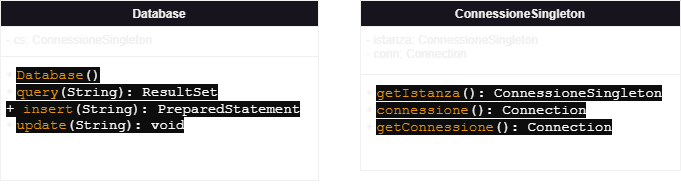

The diagram above was exported from draw.io. Its source (the exported page's mxGraphModel, read from the mxfile embedded in the PNG):
<mxGraphModel dx="1154" dy="582" grid="1" gridSize="10" guides="1" tooltips="1" connect="1" arrows="1" fold="1" page="1" pageScale="1" pageWidth="850" pageHeight="1100" background="none" math="0" shadow="0">
  <root>
    <mxCell id="0" />
    <mxCell id="1" parent="0" />
    <mxCell id="v2OrSXu4VAGIStOmgPeg-5" value="Database" style="swimlane;fontStyle=1;align=center;verticalAlign=top;childLayout=stackLayout;horizontal=1;startSize=26;horizontalStack=0;resizeParent=1;resizeParentMax=0;resizeLast=0;collapsible=1;marginBottom=0;whiteSpace=wrap;html=1;" vertex="1" parent="1">
      <mxGeometry x="70" y="330" width="318" height="180" as="geometry" />
    </mxCell>
    <mxCell id="v2OrSXu4VAGIStOmgPeg-6" value="- cs: ConnessioneSingleton " style="text;strokeColor=none;fillColor=none;align=left;verticalAlign=top;spacingLeft=4;spacingRight=4;overflow=hidden;rotatable=0;points=[[0,0.5],[1,0.5]];portConstraint=eastwest;whiteSpace=wrap;html=1;" vertex="1" parent="v2OrSXu4VAGIStOmgPeg-5">
      <mxGeometry y="26" width="318" height="26" as="geometry" />
    </mxCell>
    <mxCell id="v2OrSXu4VAGIStOmgPeg-7" value="" style="line;strokeWidth=1;fillColor=none;align=left;verticalAlign=middle;spacingTop=-1;spacingLeft=3;spacingRight=3;rotatable=0;labelPosition=right;points=[];portConstraint=eastwest;strokeColor=inherit;" vertex="1" parent="v2OrSXu4VAGIStOmgPeg-5">
      <mxGeometry y="52" width="318" height="8" as="geometry" />
    </mxCell>
    <mxCell id="v2OrSXu4VAGIStOmgPeg-8" value=" + &lt;span style=&quot;border: 0px solid rgb(227, 227, 227); box-sizing: border-box; --tw-border-spacing-x: 0; --tw-border-spacing-y: 0; --tw-translate-x: 0; --tw-translate-y: 0; --tw-rotate: 0; --tw-skew-x: 0; --tw-skew-y: 0; --tw-scale-x: 1; --tw-scale-y: 1; --tw-pan-x: ; --tw-pan-y: ; --tw-pinch-zoom: ; --tw-scroll-snap-strictness: proximity; --tw-gradient-from-position: ; --tw-gradient-via-position: ; --tw-gradient-to-position: ; --tw-ordinal: ; --tw-slashed-zero: ; --tw-numeric-figure: ; --tw-numeric-spacing: ; --tw-numeric-fraction: ; --tw-ring-inset: ; --tw-ring-offset-width: 0px; --tw-ring-offset-color: #fff; --tw-ring-color: rgba(69,89,164,.5); --tw-ring-offset-shadow: 0 0 transparent; --tw-ring-shadow: 0 0 transparent; --tw-shadow: 0 0 transparent; --tw-shadow-colored: 0 0 transparent; --tw-blur: ; --tw-brightness: ; --tw-contrast: ; --tw-grayscale: ; --tw-hue-rotate: ; --tw-invert: ; --tw-saturate: ; --tw-sepia: ; --tw-drop-shadow: ; --tw-backdrop-blur: ; --tw-backdrop-brightness: ; --tw-backdrop-contrast: ; --tw-backdrop-grayscale: ; --tw-backdrop-hue-rotate: ; --tw-backdrop-invert: ; --tw-backdrop-opacity: ; --tw-backdrop-saturate: ; --tw-backdrop-sepia: ; color: rgb(233, 149, 12); font-family: &amp;quot;Söhne Mono&amp;quot;, Monaco, &amp;quot;Andale Mono&amp;quot;, &amp;quot;Ubuntu Mono&amp;quot;, monospace; font-size: 14px; background-color: rgb(13, 13, 13);&quot; class=&quot;hljs-built_in&quot;&gt;Database&lt;/span&gt;&lt;span style=&quot;color: rgb(255, 255, 255); font-family: &amp;quot;Söhne Mono&amp;quot;, Monaco, &amp;quot;Andale Mono&amp;quot;, &amp;quot;Ubuntu Mono&amp;quot;, monospace; font-size: 14px; background-color: rgb(13, 13, 13);&quot;&gt;() &lt;/span&gt;&lt;br&gt; + &lt;span style=&quot;border: 0px solid rgb(227, 227, 227); box-sizing: border-box; --tw-border-spacing-x: 0; --tw-border-spacing-y: 0; --tw-translate-x: 0; --tw-translate-y: 0; --tw-rotate: 0; --tw-skew-x: 0; --tw-skew-y: 0; --tw-scale-x: 1; --tw-scale-y: 1; --tw-pan-x: ; --tw-pan-y: ; --tw-pinch-zoom: ; --tw-scroll-snap-strictness: proximity; --tw-gradient-from-position: ; --tw-gradient-via-position: ; --tw-gradient-to-position: ; --tw-ordinal: ; --tw-slashed-zero: ; --tw-numeric-figure: ; --tw-numeric-spacing: ; --tw-numeric-fraction: ; --tw-ring-inset: ; --tw-ring-offset-width: 0px; --tw-ring-offset-color: #fff; --tw-ring-color: rgba(69,89,164,.5); --tw-ring-offset-shadow: 0 0 transparent; --tw-ring-shadow: 0 0 transparent; --tw-shadow: 0 0 transparent; --tw-shadow-colored: 0 0 transparent; --tw-blur: ; --tw-brightness: ; --tw-contrast: ; --tw-grayscale: ; --tw-hue-rotate: ; --tw-invert: ; --tw-saturate: ; --tw-sepia: ; --tw-drop-shadow: ; --tw-backdrop-blur: ; --tw-backdrop-brightness: ; --tw-backdrop-contrast: ; --tw-backdrop-grayscale: ; --tw-backdrop-hue-rotate: ; --tw-backdrop-invert: ; --tw-backdrop-opacity: ; --tw-backdrop-saturate: ; --tw-backdrop-sepia: ; color: rgb(233, 149, 12); font-family: &amp;quot;Söhne Mono&amp;quot;, Monaco, &amp;quot;Andale Mono&amp;quot;, &amp;quot;Ubuntu Mono&amp;quot;, monospace; font-size: 14px; background-color: rgb(13, 13, 13);&quot; class=&quot;hljs-built_in&quot;&gt;query&lt;/span&gt;&lt;span style=&quot;color: rgb(255, 255, 255); font-family: &amp;quot;Söhne Mono&amp;quot;, Monaco, &amp;quot;Andale Mono&amp;quot;, &amp;quot;Ubuntu Mono&amp;quot;, monospace; font-size: 14px; background-color: rgb(13, 13, 13);&quot;&gt;(String): ResultSet&lt;/span&gt;&lt;br&gt;&lt;span style=&quot;color: rgb(255, 255, 255); font-family: &amp;quot;Söhne Mono&amp;quot;, Monaco, &amp;quot;Andale Mono&amp;quot;, &amp;quot;Ubuntu Mono&amp;quot;, monospace; font-size: 14px; background-color: rgb(13, 13, 13);&quot;&gt;+ &lt;/span&gt;&lt;span style=&quot;border: 0px solid rgb(227, 227, 227); box-sizing: border-box; --tw-border-spacing-x: 0; --tw-border-spacing-y: 0; --tw-translate-x: 0; --tw-translate-y: 0; --tw-rotate: 0; --tw-skew-x: 0; --tw-skew-y: 0; --tw-scale-x: 1; --tw-scale-y: 1; --tw-pan-x: ; --tw-pan-y: ; --tw-pinch-zoom: ; --tw-scroll-snap-strictness: proximity; --tw-gradient-from-position: ; --tw-gradient-via-position: ; --tw-gradient-to-position: ; --tw-ordinal: ; --tw-slashed-zero: ; --tw-numeric-figure: ; --tw-numeric-spacing: ; --tw-numeric-fraction: ; --tw-ring-inset: ; --tw-ring-offset-width: 0px; --tw-ring-offset-color: #fff; --tw-ring-color: rgba(69,89,164,.5); --tw-ring-offset-shadow: 0 0 transparent; --tw-ring-shadow: 0 0 transparent; --tw-shadow: 0 0 transparent; --tw-shadow-colored: 0 0 transparent; --tw-blur: ; --tw-brightness: ; --tw-contrast: ; --tw-grayscale: ; --tw-hue-rotate: ; --tw-invert: ; --tw-saturate: ; --tw-sepia: ; --tw-drop-shadow: ; --tw-backdrop-blur: ; --tw-backdrop-brightness: ; --tw-backdrop-contrast: ; --tw-backdrop-grayscale: ; --tw-backdrop-hue-rotate: ; --tw-backdrop-invert: ; --tw-backdrop-opacity: ; --tw-backdrop-saturate: ; --tw-backdrop-sepia: ; color: rgb(233, 149, 12); font-family: &amp;quot;Söhne Mono&amp;quot;, Monaco, &amp;quot;Andale Mono&amp;quot;, &amp;quot;Ubuntu Mono&amp;quot;, monospace; font-size: 14px; background-color: rgb(13, 13, 13);&quot; class=&quot;hljs-built_in&quot;&gt;insert&lt;/span&gt;&lt;span style=&quot;color: rgb(255, 255, 255); font-family: &amp;quot;Söhne Mono&amp;quot;, Monaco, &amp;quot;Andale Mono&amp;quot;, &amp;quot;Ubuntu Mono&amp;quot;, monospace; font-size: 14px; background-color: rgb(13, 13, 13);&quot;&gt;(String): PreparedStatement&lt;br&gt;&lt;/span&gt;+ &lt;span style=&quot;border: 0px solid rgb(227, 227, 227); box-sizing: border-box; --tw-border-spacing-x: 0; --tw-border-spacing-y: 0; --tw-translate-x: 0; --tw-translate-y: 0; --tw-rotate: 0; --tw-skew-x: 0; --tw-skew-y: 0; --tw-scale-x: 1; --tw-scale-y: 1; --tw-pan-x: ; --tw-pan-y: ; --tw-pinch-zoom: ; --tw-scroll-snap-strictness: proximity; --tw-gradient-from-position: ; --tw-gradient-via-position: ; --tw-gradient-to-position: ; --tw-ordinal: ; --tw-slashed-zero: ; --tw-numeric-figure: ; --tw-numeric-spacing: ; --tw-numeric-fraction: ; --tw-ring-inset: ; --tw-ring-offset-width: 0px; --tw-ring-offset-color: #fff; --tw-ring-color: rgba(69,89,164,.5); --tw-ring-offset-shadow: 0 0 transparent; --tw-ring-shadow: 0 0 transparent; --tw-shadow: 0 0 transparent; --tw-shadow-colored: 0 0 transparent; --tw-blur: ; --tw-brightness: ; --tw-contrast: ; --tw-grayscale: ; --tw-hue-rotate: ; --tw-invert: ; --tw-saturate: ; --tw-sepia: ; --tw-drop-shadow: ; --tw-backdrop-blur: ; --tw-backdrop-brightness: ; --tw-backdrop-contrast: ; --tw-backdrop-grayscale: ; --tw-backdrop-hue-rotate: ; --tw-backdrop-invert: ; --tw-backdrop-opacity: ; --tw-backdrop-saturate: ; --tw-backdrop-sepia: ; color: rgb(233, 149, 12); font-family: &amp;quot;Söhne Mono&amp;quot;, Monaco, &amp;quot;Andale Mono&amp;quot;, &amp;quot;Ubuntu Mono&amp;quot;, monospace; font-size: 14px; background-color: rgb(13, 13, 13);&quot; class=&quot;hljs-built_in&quot;&gt;update&lt;/span&gt;&lt;span style=&quot;color: rgb(255, 255, 255); font-family: &amp;quot;Söhne Mono&amp;quot;, Monaco, &amp;quot;Andale Mono&amp;quot;, &amp;quot;Ubuntu Mono&amp;quot;, monospace; font-size: 14px; background-color: rgb(13, 13, 13);&quot;&gt;(String): void&lt;/span&gt;&lt;span style=&quot;color: rgb(255, 255, 255); font-family: &amp;quot;Söhne Mono&amp;quot;, Monaco, &amp;quot;Andale Mono&amp;quot;, &amp;quot;Ubuntu Mono&amp;quot;, monospace; font-size: 14px; background-color: rgb(13, 13, 13);&quot;&gt;&lt;br&gt;&lt;/span&gt;" style="text;strokeColor=none;fillColor=none;align=left;verticalAlign=top;spacingLeft=4;spacingRight=4;overflow=hidden;rotatable=0;points=[[0,0.5],[1,0.5]];portConstraint=eastwest;whiteSpace=wrap;html=1;" vertex="1" parent="v2OrSXu4VAGIStOmgPeg-5">
      <mxGeometry y="60" width="318" height="120" as="geometry" />
    </mxCell>
    <mxCell id="v2OrSXu4VAGIStOmgPeg-9" value="ConnessioneSingleton" style="swimlane;fontStyle=1;align=center;verticalAlign=top;childLayout=stackLayout;horizontal=1;startSize=26;horizontalStack=0;resizeParent=1;resizeParentMax=0;resizeLast=0;collapsible=1;marginBottom=0;whiteSpace=wrap;html=1;" vertex="1" parent="1">
      <mxGeometry x="430" y="330" width="320" height="170" as="geometry" />
    </mxCell>
    <mxCell id="v2OrSXu4VAGIStOmgPeg-10" value="- istanza: ConnessioneSingleton&lt;br&gt;- conn: Connection " style="text;strokeColor=none;fillColor=none;align=left;verticalAlign=top;spacingLeft=4;spacingRight=4;overflow=hidden;rotatable=0;points=[[0,0.5],[1,0.5]];portConstraint=eastwest;whiteSpace=wrap;html=1;" vertex="1" parent="v2OrSXu4VAGIStOmgPeg-9">
      <mxGeometry y="26" width="320" height="44" as="geometry" />
    </mxCell>
    <mxCell id="v2OrSXu4VAGIStOmgPeg-11" value="" style="line;strokeWidth=1;fillColor=none;align=left;verticalAlign=middle;spacingTop=-1;spacingLeft=3;spacingRight=3;rotatable=0;labelPosition=right;points=[];portConstraint=eastwest;strokeColor=inherit;" vertex="1" parent="v2OrSXu4VAGIStOmgPeg-9">
      <mxGeometry y="70" width="320" height="8" as="geometry" />
    </mxCell>
    <mxCell id="v2OrSXu4VAGIStOmgPeg-12" value="+ &lt;span style=&quot;border: 0px solid rgb(227, 227, 227); box-sizing: border-box; --tw-border-spacing-x: 0; --tw-border-spacing-y: 0; --tw-translate-x: 0; --tw-translate-y: 0; --tw-rotate: 0; --tw-skew-x: 0; --tw-skew-y: 0; --tw-scale-x: 1; --tw-scale-y: 1; --tw-pan-x: ; --tw-pan-y: ; --tw-pinch-zoom: ; --tw-scroll-snap-strictness: proximity; --tw-gradient-from-position: ; --tw-gradient-via-position: ; --tw-gradient-to-position: ; --tw-ordinal: ; --tw-slashed-zero: ; --tw-numeric-figure: ; --tw-numeric-spacing: ; --tw-numeric-fraction: ; --tw-ring-inset: ; --tw-ring-offset-width: 0px; --tw-ring-offset-color: #fff; --tw-ring-color: rgba(69,89,164,.5); --tw-ring-offset-shadow: 0 0 transparent; --tw-ring-shadow: 0 0 transparent; --tw-shadow: 0 0 transparent; --tw-shadow-colored: 0 0 transparent; --tw-blur: ; --tw-brightness: ; --tw-contrast: ; --tw-grayscale: ; --tw-hue-rotate: ; --tw-invert: ; --tw-saturate: ; --tw-sepia: ; --tw-drop-shadow: ; --tw-backdrop-blur: ; --tw-backdrop-brightness: ; --tw-backdrop-contrast: ; --tw-backdrop-grayscale: ; --tw-backdrop-hue-rotate: ; --tw-backdrop-invert: ; --tw-backdrop-opacity: ; --tw-backdrop-saturate: ; --tw-backdrop-sepia: ; color: rgb(233, 149, 12); font-family: &amp;quot;Söhne Mono&amp;quot;, Monaco, &amp;quot;Andale Mono&amp;quot;, &amp;quot;Ubuntu Mono&amp;quot;, monospace; font-size: 14px; background-color: rgb(13, 13, 13);&quot; class=&quot;hljs-built_in&quot;&gt;getIstanza&lt;/span&gt;&lt;span style=&quot;color: rgb(255, 255, 255); font-family: &amp;quot;Söhne Mono&amp;quot;, Monaco, &amp;quot;Andale Mono&amp;quot;, &amp;quot;Ubuntu Mono&amp;quot;, monospace; font-size: 14px; background-color: rgb(13, 13, 13);&quot;&gt;(): ConnessioneSingleton&lt;br&gt;&lt;/span&gt; + &lt;span style=&quot;border: 0px solid rgb(227, 227, 227); box-sizing: border-box; --tw-border-spacing-x: 0; --tw-border-spacing-y: 0; --tw-translate-x: 0; --tw-translate-y: 0; --tw-rotate: 0; --tw-skew-x: 0; --tw-skew-y: 0; --tw-scale-x: 1; --tw-scale-y: 1; --tw-pan-x: ; --tw-pan-y: ; --tw-pinch-zoom: ; --tw-scroll-snap-strictness: proximity; --tw-gradient-from-position: ; --tw-gradient-via-position: ; --tw-gradient-to-position: ; --tw-ordinal: ; --tw-slashed-zero: ; --tw-numeric-figure: ; --tw-numeric-spacing: ; --tw-numeric-fraction: ; --tw-ring-inset: ; --tw-ring-offset-width: 0px; --tw-ring-offset-color: #fff; --tw-ring-color: rgba(69,89,164,.5); --tw-ring-offset-shadow: 0 0 transparent; --tw-ring-shadow: 0 0 transparent; --tw-shadow: 0 0 transparent; --tw-shadow-colored: 0 0 transparent; --tw-blur: ; --tw-brightness: ; --tw-contrast: ; --tw-grayscale: ; --tw-hue-rotate: ; --tw-invert: ; --tw-saturate: ; --tw-sepia: ; --tw-drop-shadow: ; --tw-backdrop-blur: ; --tw-backdrop-brightness: ; --tw-backdrop-contrast: ; --tw-backdrop-grayscale: ; --tw-backdrop-hue-rotate: ; --tw-backdrop-invert: ; --tw-backdrop-opacity: ; --tw-backdrop-saturate: ; --tw-backdrop-sepia: ; color: rgb(233, 149, 12); font-family: &amp;quot;Söhne Mono&amp;quot;, Monaco, &amp;quot;Andale Mono&amp;quot;, &amp;quot;Ubuntu Mono&amp;quot;, monospace; font-size: 14px; background-color: rgb(13, 13, 13);&quot; class=&quot;hljs-built_in&quot;&gt;connessione&lt;/span&gt;&lt;span style=&quot;color: rgb(255, 255, 255); font-family: &amp;quot;Söhne Mono&amp;quot;, Monaco, &amp;quot;Andale Mono&amp;quot;, &amp;quot;Ubuntu Mono&amp;quot;, monospace; font-size: 14px; background-color: rgb(13, 13, 13);&quot;&gt;(): Connection &lt;br&gt;&lt;/span&gt;+ &lt;span style=&quot;border: 0px solid rgb(227, 227, 227); box-sizing: border-box; --tw-border-spacing-x: 0; --tw-border-spacing-y: 0; --tw-translate-x: 0; --tw-translate-y: 0; --tw-rotate: 0; --tw-skew-x: 0; --tw-skew-y: 0; --tw-scale-x: 1; --tw-scale-y: 1; --tw-pan-x: ; --tw-pan-y: ; --tw-pinch-zoom: ; --tw-scroll-snap-strictness: proximity; --tw-gradient-from-position: ; --tw-gradient-via-position: ; --tw-gradient-to-position: ; --tw-ordinal: ; --tw-slashed-zero: ; --tw-numeric-figure: ; --tw-numeric-spacing: ; --tw-numeric-fraction: ; --tw-ring-inset: ; --tw-ring-offset-width: 0px; --tw-ring-offset-color: #fff; --tw-ring-color: rgba(69,89,164,.5); --tw-ring-offset-shadow: 0 0 transparent; --tw-ring-shadow: 0 0 transparent; --tw-shadow: 0 0 transparent; --tw-shadow-colored: 0 0 transparent; --tw-blur: ; --tw-brightness: ; --tw-contrast: ; --tw-grayscale: ; --tw-hue-rotate: ; --tw-invert: ; --tw-saturate: ; --tw-sepia: ; --tw-drop-shadow: ; --tw-backdrop-blur: ; --tw-backdrop-brightness: ; --tw-backdrop-contrast: ; --tw-backdrop-grayscale: ; --tw-backdrop-hue-rotate: ; --tw-backdrop-invert: ; --tw-backdrop-opacity: ; --tw-backdrop-saturate: ; --tw-backdrop-sepia: ; color: rgb(233, 149, 12); font-family: &amp;quot;Söhne Mono&amp;quot;, Monaco, &amp;quot;Andale Mono&amp;quot;, &amp;quot;Ubuntu Mono&amp;quot;, monospace; font-size: 14px; background-color: rgb(13, 13, 13);&quot; class=&quot;hljs-built_in&quot;&gt;getConnessione&lt;/span&gt;&lt;span style=&quot;color: rgb(255, 255, 255); font-family: &amp;quot;Söhne Mono&amp;quot;, Monaco, &amp;quot;Andale Mono&amp;quot;, &amp;quot;Ubuntu Mono&amp;quot;, monospace; font-size: 14px; background-color: rgb(13, 13, 13);&quot;&gt;(): Connection&lt;/span&gt;&lt;span style=&quot;color: rgb(255, 255, 255); font-family: &amp;quot;Söhne Mono&amp;quot;, Monaco, &amp;quot;Andale Mono&amp;quot;, &amp;quot;Ubuntu Mono&amp;quot;, monospace; font-size: 14px; background-color: rgb(13, 13, 13);&quot;&gt;&lt;br&gt;&lt;/span&gt;" style="text;strokeColor=none;fillColor=none;align=left;verticalAlign=top;spacingLeft=4;spacingRight=4;overflow=hidden;rotatable=0;points=[[0,0.5],[1,0.5]];portConstraint=eastwest;whiteSpace=wrap;html=1;" vertex="1" parent="v2OrSXu4VAGIStOmgPeg-9">
      <mxGeometry y="78" width="320" height="92" as="geometry" />
    </mxCell>
  </root>
</mxGraphModel>